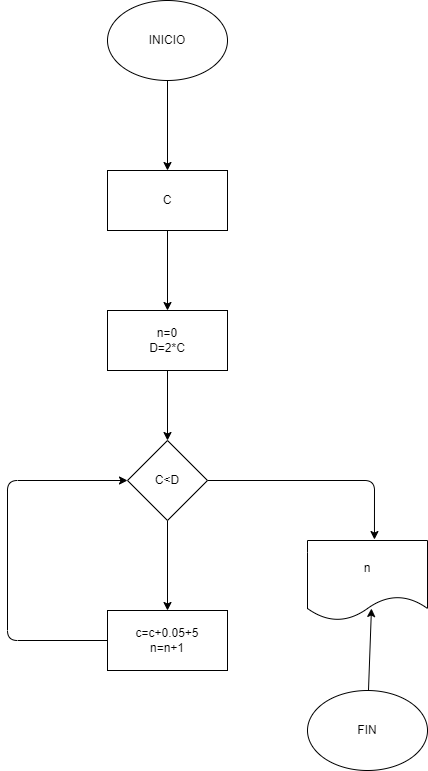

The diagram above was exported from draw.io. Its source (the exported page's mxGraphModel, read from the mxfile embedded in the PNG):
<mxGraphModel dx="1130" dy="536" grid="1" gridSize="10" guides="1" tooltips="1" connect="1" arrows="1" fold="1" page="1" pageScale="1" pageWidth="827" pageHeight="1169" math="0" shadow="0">
  <root>
    <mxCell id="0" />
    <mxCell id="1" parent="0" />
    <mxCell id="4" value="" style="edgeStyle=none;html=1;" edge="1" parent="1" source="2" target="3">
      <mxGeometry relative="1" as="geometry" />
    </mxCell>
    <mxCell id="2" value="INICIO" style="ellipse;whiteSpace=wrap;html=1;" vertex="1" parent="1">
      <mxGeometry x="300" y="50" width="120" height="80" as="geometry" />
    </mxCell>
    <mxCell id="6" value="" style="edgeStyle=none;html=1;" edge="1" parent="1" source="3" target="5">
      <mxGeometry relative="1" as="geometry" />
    </mxCell>
    <mxCell id="3" value="C" style="whiteSpace=wrap;html=1;" vertex="1" parent="1">
      <mxGeometry x="300" y="220" width="120" height="60" as="geometry" />
    </mxCell>
    <mxCell id="8" value="" style="edgeStyle=none;html=1;" edge="1" parent="1" source="5" target="7">
      <mxGeometry relative="1" as="geometry" />
    </mxCell>
    <mxCell id="5" value="n=0&lt;br&gt;D=2*C" style="whiteSpace=wrap;html=1;" vertex="1" parent="1">
      <mxGeometry x="300" y="360" width="120" height="60" as="geometry" />
    </mxCell>
    <mxCell id="10" value="" style="edgeStyle=none;html=1;" edge="1" parent="1" source="7" target="9">
      <mxGeometry relative="1" as="geometry" />
    </mxCell>
    <mxCell id="13" style="edgeStyle=none;html=1;entryX=0.558;entryY=-0.012;entryDx=0;entryDy=0;entryPerimeter=0;" edge="1" parent="1" source="7" target="12">
      <mxGeometry relative="1" as="geometry">
        <Array as="points">
          <mxPoint x="567" y="530" />
        </Array>
      </mxGeometry>
    </mxCell>
    <mxCell id="7" value="C&amp;lt;D" style="rhombus;whiteSpace=wrap;html=1;" vertex="1" parent="1">
      <mxGeometry x="320" y="490" width="80" height="80" as="geometry" />
    </mxCell>
    <mxCell id="9" value="c=c+0.05+5&lt;br&gt;n=n+1" style="whiteSpace=wrap;html=1;" vertex="1" parent="1">
      <mxGeometry x="300" y="660" width="120" height="60" as="geometry" />
    </mxCell>
    <mxCell id="11" value="" style="endArrow=classic;html=1;exitX=0;exitY=0.5;exitDx=0;exitDy=0;entryX=0;entryY=0.5;entryDx=0;entryDy=0;" edge="1" parent="1" source="9" target="7">
      <mxGeometry width="50" height="50" relative="1" as="geometry">
        <mxPoint x="220" y="680" as="sourcePoint" />
        <mxPoint x="200" y="480" as="targetPoint" />
        <Array as="points">
          <mxPoint x="200" y="690" />
          <mxPoint x="200" y="530" />
        </Array>
      </mxGeometry>
    </mxCell>
    <mxCell id="12" value="n" style="shape=document;whiteSpace=wrap;html=1;boundedLbl=1;" vertex="1" parent="1">
      <mxGeometry x="500" y="590" width="120" height="80" as="geometry" />
    </mxCell>
    <mxCell id="17" value="" style="edgeStyle=none;html=1;entryX=0.533;entryY=0.85;entryDx=0;entryDy=0;entryPerimeter=0;" edge="1" parent="1" source="16" target="12">
      <mxGeometry relative="1" as="geometry" />
    </mxCell>
    <mxCell id="16" value="FIN" style="ellipse;whiteSpace=wrap;html=1;" vertex="1" parent="1">
      <mxGeometry x="500" y="740" width="120" height="80" as="geometry" />
    </mxCell>
  </root>
</mxGraphModel>